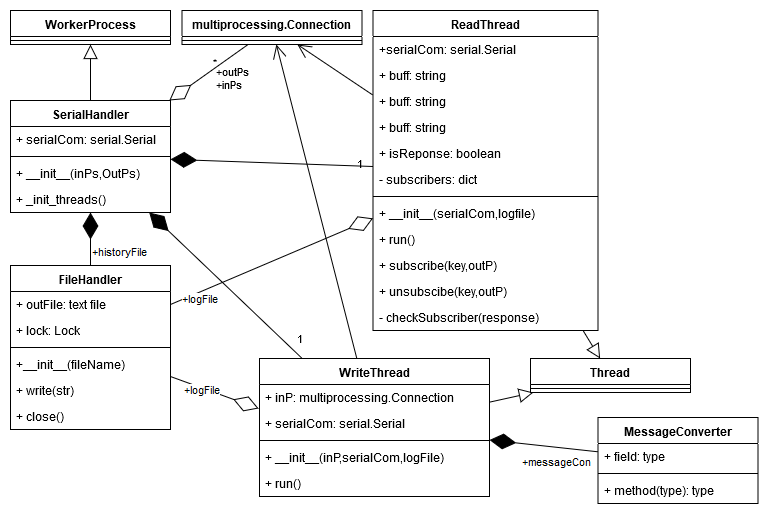

The diagram above was exported from draw.io. Its source (the exported page's mxGraphModel, read from the mxfile embedded in the PNG):
<mxGraphModel dx="1185" dy="650" grid="1" gridSize="10" guides="1" tooltips="1" connect="1" arrows="1" fold="1" page="1" pageScale="1" pageWidth="850" pageHeight="1100" math="0" shadow="0">
  <root>
    <mxCell id="EE4EWjLFY6xSKcne4vFu-0" />
    <mxCell id="EE4EWjLFY6xSKcne4vFu-1" parent="EE4EWjLFY6xSKcne4vFu-0" />
    <mxCell id="EE4EWjLFY6xSKcne4vFu-2" value="SerialHandler" style="swimlane;fontStyle=1;align=center;verticalAlign=top;childLayout=stackLayout;horizontal=1;startSize=26;horizontalStack=0;resizeParent=1;resizeParentMax=0;resizeLast=0;collapsible=1;marginBottom=0;" parent="EE4EWjLFY6xSKcne4vFu-1" vertex="1">
      <mxGeometry x="40" y="129" width="160" height="112" as="geometry" />
    </mxCell>
    <mxCell id="EE4EWjLFY6xSKcne4vFu-3" value="+ serialCom: serial.Serial" style="text;strokeColor=none;fillColor=none;align=left;verticalAlign=top;spacingLeft=4;spacingRight=4;overflow=hidden;rotatable=0;points=[[0,0.5],[1,0.5]];portConstraint=eastwest;" parent="EE4EWjLFY6xSKcne4vFu-2" vertex="1">
      <mxGeometry y="26" width="160" height="26" as="geometry" />
    </mxCell>
    <mxCell id="EE4EWjLFY6xSKcne4vFu-4" value="" style="line;strokeWidth=1;fillColor=none;align=left;verticalAlign=middle;spacingTop=-1;spacingLeft=3;spacingRight=3;rotatable=0;labelPosition=right;points=[];portConstraint=eastwest;" parent="EE4EWjLFY6xSKcne4vFu-2" vertex="1">
      <mxGeometry y="52" width="160" height="8" as="geometry" />
    </mxCell>
    <mxCell id="GmjlD_TD7iWjGqgvbTfd-0" value="+ __init__(inPs,OutPs)" style="text;strokeColor=none;fillColor=none;align=left;verticalAlign=top;spacingLeft=4;spacingRight=4;overflow=hidden;rotatable=0;points=[[0,0.5],[1,0.5]];portConstraint=eastwest;labelBackgroundColor=none;" parent="EE4EWjLFY6xSKcne4vFu-2" vertex="1">
      <mxGeometry y="60" width="160" height="26" as="geometry" />
    </mxCell>
    <mxCell id="EE4EWjLFY6xSKcne4vFu-5" value="+ _init_threads()" style="text;strokeColor=none;fillColor=none;align=left;verticalAlign=top;spacingLeft=4;spacingRight=4;overflow=hidden;rotatable=0;points=[[0,0.5],[1,0.5]];portConstraint=eastwest;" parent="EE4EWjLFY6xSKcne4vFu-2" vertex="1">
      <mxGeometry y="86" width="160" height="26" as="geometry" />
    </mxCell>
    <mxCell id="EE4EWjLFY6xSKcne4vFu-6" value="WorkerProcess" style="swimlane;fontStyle=1;align=center;verticalAlign=top;childLayout=stackLayout;horizontal=1;startSize=26;horizontalStack=0;resizeParent=1;resizeParentMax=0;resizeLast=0;collapsible=1;marginBottom=0;" parent="EE4EWjLFY6xSKcne4vFu-1" vertex="1">
      <mxGeometry x="40" y="39" width="160" height="34" as="geometry" />
    </mxCell>
    <mxCell id="EE4EWjLFY6xSKcne4vFu-8" value="" style="line;strokeWidth=1;fillColor=none;align=left;verticalAlign=middle;spacingTop=-1;spacingLeft=3;spacingRight=3;rotatable=0;labelPosition=right;points=[];portConstraint=eastwest;" parent="EE4EWjLFY6xSKcne4vFu-6" vertex="1">
      <mxGeometry y="26" width="160" height="8" as="geometry" />
    </mxCell>
    <mxCell id="EE4EWjLFY6xSKcne4vFu-10" value="" style="endArrow=block;endFill=0;endSize=12;html=1;exitX=0.5;exitY=0;exitDx=0;exitDy=0;entryX=0.5;entryY=1;entryDx=0;entryDy=0;" parent="EE4EWjLFY6xSKcne4vFu-1" source="EE4EWjLFY6xSKcne4vFu-2" target="EE4EWjLFY6xSKcne4vFu-6" edge="1">
      <mxGeometry width="160" relative="1" as="geometry">
        <mxPoint x="40" y="270" as="sourcePoint" />
        <mxPoint x="200" y="270" as="targetPoint" />
      </mxGeometry>
    </mxCell>
    <mxCell id="EE4EWjLFY6xSKcne4vFu-11" value="FileHandler" style="swimlane;fontStyle=1;align=center;verticalAlign=top;childLayout=stackLayout;horizontal=1;startSize=26;horizontalStack=0;resizeParent=1;resizeParentMax=0;resizeLast=0;collapsible=1;marginBottom=0;" parent="EE4EWjLFY6xSKcne4vFu-1" vertex="1">
      <mxGeometry x="40" y="294" width="160" height="164" as="geometry" />
    </mxCell>
    <mxCell id="EE4EWjLFY6xSKcne4vFu-12" value="+ outFile: text file" style="text;strokeColor=none;fillColor=none;align=left;verticalAlign=top;spacingLeft=4;spacingRight=4;overflow=hidden;rotatable=0;points=[[0,0.5],[1,0.5]];portConstraint=eastwest;" parent="EE4EWjLFY6xSKcne4vFu-11" vertex="1">
      <mxGeometry y="26" width="160" height="26" as="geometry" />
    </mxCell>
    <mxCell id="EE4EWjLFY6xSKcne4vFu-15" value="+ lock: Lock" style="text;strokeColor=none;fillColor=none;align=left;verticalAlign=top;spacingLeft=4;spacingRight=4;overflow=hidden;rotatable=0;points=[[0,0.5],[1,0.5]];portConstraint=eastwest;" parent="EE4EWjLFY6xSKcne4vFu-11" vertex="1">
      <mxGeometry y="52" width="160" height="26" as="geometry" />
    </mxCell>
    <mxCell id="EE4EWjLFY6xSKcne4vFu-13" value="" style="line;strokeWidth=1;fillColor=none;align=left;verticalAlign=middle;spacingTop=-1;spacingLeft=3;spacingRight=3;rotatable=0;labelPosition=right;points=[];portConstraint=eastwest;" parent="EE4EWjLFY6xSKcne4vFu-11" vertex="1">
      <mxGeometry y="78" width="160" height="8" as="geometry" />
    </mxCell>
    <mxCell id="GmjlD_TD7iWjGqgvbTfd-3" value="+__init__(fileName)" style="text;strokeColor=none;fillColor=none;align=left;verticalAlign=top;spacingLeft=4;spacingRight=4;overflow=hidden;rotatable=0;points=[[0,0.5],[1,0.5]];portConstraint=eastwest;labelBackgroundColor=none;" parent="EE4EWjLFY6xSKcne4vFu-11" vertex="1">
      <mxGeometry y="86" width="160" height="26" as="geometry" />
    </mxCell>
    <mxCell id="EE4EWjLFY6xSKcne4vFu-14" value="+ write(str)" style="text;strokeColor=none;fillColor=none;align=left;verticalAlign=top;spacingLeft=4;spacingRight=4;overflow=hidden;rotatable=0;points=[[0,0.5],[1,0.5]];portConstraint=eastwest;" parent="EE4EWjLFY6xSKcne4vFu-11" vertex="1">
      <mxGeometry y="112" width="160" height="26" as="geometry" />
    </mxCell>
    <mxCell id="EE4EWjLFY6xSKcne4vFu-16" value="+ close()" style="text;strokeColor=none;fillColor=none;align=left;verticalAlign=top;spacingLeft=4;spacingRight=4;overflow=hidden;rotatable=0;points=[[0,0.5],[1,0.5]];portConstraint=eastwest;" parent="EE4EWjLFY6xSKcne4vFu-11" vertex="1">
      <mxGeometry y="138" width="160" height="26" as="geometry" />
    </mxCell>
    <mxCell id="EE4EWjLFY6xSKcne4vFu-17" value="+historyFile" style="endArrow=none;endFill=0;endSize=24;html=1;exitX=0.5;exitY=1;exitDx=0;exitDy=0;labelPosition=right;verticalLabelPosition=bottom;align=left;verticalAlign=top;startArrow=diamondThin;startFill=1;startSize=24;" parent="EE4EWjLFY6xSKcne4vFu-1" source="EE4EWjLFY6xSKcne4vFu-2" target="EE4EWjLFY6xSKcne4vFu-11" edge="1">
      <mxGeometry x="0.0943" width="160" relative="1" as="geometry">
        <mxPoint x="40" y="440" as="sourcePoint" />
        <mxPoint x="200" y="440" as="targetPoint" />
        <mxPoint as="offset" />
      </mxGeometry>
    </mxCell>
    <mxCell id="EE4EWjLFY6xSKcne4vFu-18" value="ReadThread" style="swimlane;fontStyle=1;align=center;verticalAlign=top;childLayout=stackLayout;horizontal=1;startSize=26;horizontalStack=0;resizeParent=1;resizeParentMax=0;resizeLast=0;collapsible=1;marginBottom=0;" parent="EE4EWjLFY6xSKcne4vFu-1" vertex="1">
      <mxGeometry x="402.5" y="39" width="225" height="320" as="geometry" />
    </mxCell>
    <mxCell id="EE4EWjLFY6xSKcne4vFu-19" value="+serialCom: serial.Serial" style="text;strokeColor=none;fillColor=none;align=left;verticalAlign=top;spacingLeft=4;spacingRight=4;overflow=hidden;rotatable=0;points=[[0,0.5],[1,0.5]];portConstraint=eastwest;" parent="EE4EWjLFY6xSKcne4vFu-18" vertex="1">
      <mxGeometry y="26" width="225" height="26" as="geometry" />
    </mxCell>
    <mxCell id="EE4EWjLFY6xSKcne4vFu-47" value="+ buff: string" style="text;strokeColor=none;fillColor=none;align=left;verticalAlign=top;spacingLeft=4;spacingRight=4;overflow=hidden;rotatable=0;points=[[0,0.5],[1,0.5]];portConstraint=eastwest;" parent="EE4EWjLFY6xSKcne4vFu-18" vertex="1">
      <mxGeometry y="52" width="225" height="26" as="geometry" />
    </mxCell>
    <mxCell id="EE4EWjLFY6xSKcne4vFu-48" value="+ buff: string" style="text;strokeColor=none;fillColor=none;align=left;verticalAlign=top;spacingLeft=4;spacingRight=4;overflow=hidden;rotatable=0;points=[[0,0.5],[1,0.5]];portConstraint=eastwest;" parent="EE4EWjLFY6xSKcne4vFu-18" vertex="1">
      <mxGeometry y="78" width="225" height="26" as="geometry" />
    </mxCell>
    <mxCell id="EE4EWjLFY6xSKcne4vFu-40" value="+ buff: string" style="text;strokeColor=none;fillColor=none;align=left;verticalAlign=top;spacingLeft=4;spacingRight=4;overflow=hidden;rotatable=0;points=[[0,0.5],[1,0.5]];portConstraint=eastwest;" parent="EE4EWjLFY6xSKcne4vFu-18" vertex="1">
      <mxGeometry y="104" width="225" height="26" as="geometry" />
    </mxCell>
    <mxCell id="EE4EWjLFY6xSKcne4vFu-41" value="+ isReponse: boolean" style="text;strokeColor=none;fillColor=none;align=left;verticalAlign=top;spacingLeft=4;spacingRight=4;overflow=hidden;rotatable=0;points=[[0,0.5],[1,0.5]];portConstraint=eastwest;" parent="EE4EWjLFY6xSKcne4vFu-18" vertex="1">
      <mxGeometry y="130" width="225" height="26" as="geometry" />
    </mxCell>
    <mxCell id="EE4EWjLFY6xSKcne4vFu-42" value="- subscribers: dict" style="text;strokeColor=none;fillColor=none;align=left;verticalAlign=top;spacingLeft=4;spacingRight=4;overflow=hidden;rotatable=0;points=[[0,0.5],[1,0.5]];portConstraint=eastwest;" parent="EE4EWjLFY6xSKcne4vFu-18" vertex="1">
      <mxGeometry y="156" width="225" height="26" as="geometry" />
    </mxCell>
    <mxCell id="EE4EWjLFY6xSKcne4vFu-20" value="" style="line;strokeWidth=1;fillColor=none;align=left;verticalAlign=middle;spacingTop=-1;spacingLeft=3;spacingRight=3;rotatable=0;labelPosition=right;points=[];portConstraint=eastwest;" parent="EE4EWjLFY6xSKcne4vFu-18" vertex="1">
      <mxGeometry y="182" width="225" height="8" as="geometry" />
    </mxCell>
    <mxCell id="GmjlD_TD7iWjGqgvbTfd-1" value="+ __init__(serialCom,logfile)" style="text;strokeColor=none;fillColor=none;align=left;verticalAlign=top;spacingLeft=4;spacingRight=4;overflow=hidden;rotatable=0;points=[[0,0.5],[1,0.5]];portConstraint=eastwest;labelBackgroundColor=none;" parent="EE4EWjLFY6xSKcne4vFu-18" vertex="1">
      <mxGeometry y="190" width="225" height="26" as="geometry" />
    </mxCell>
    <mxCell id="EE4EWjLFY6xSKcne4vFu-21" value="+ run()" style="text;strokeColor=none;fillColor=none;align=left;verticalAlign=top;spacingLeft=4;spacingRight=4;overflow=hidden;rotatable=0;points=[[0,0.5],[1,0.5]];portConstraint=eastwest;" parent="EE4EWjLFY6xSKcne4vFu-18" vertex="1">
      <mxGeometry y="216" width="225" height="26" as="geometry" />
    </mxCell>
    <mxCell id="EE4EWjLFY6xSKcne4vFu-43" value="+ subscribe(key,outP)" style="text;strokeColor=none;fillColor=none;align=left;verticalAlign=top;spacingLeft=4;spacingRight=4;overflow=hidden;rotatable=0;points=[[0,0.5],[1,0.5]];portConstraint=eastwest;" parent="EE4EWjLFY6xSKcne4vFu-18" vertex="1">
      <mxGeometry y="242" width="225" height="26" as="geometry" />
    </mxCell>
    <mxCell id="EE4EWjLFY6xSKcne4vFu-44" value="+ unsubscibe(key,outP)" style="text;strokeColor=none;fillColor=none;align=left;verticalAlign=top;spacingLeft=4;spacingRight=4;overflow=hidden;rotatable=0;points=[[0,0.5],[1,0.5]];portConstraint=eastwest;" parent="EE4EWjLFY6xSKcne4vFu-18" vertex="1">
      <mxGeometry y="268" width="225" height="26" as="geometry" />
    </mxCell>
    <mxCell id="EE4EWjLFY6xSKcne4vFu-46" value="- checkSubscriber(response)" style="text;strokeColor=none;fillColor=none;align=left;verticalAlign=top;spacingLeft=4;spacingRight=4;overflow=hidden;rotatable=0;points=[[0,0.5],[1,0.5]];portConstraint=eastwest;" parent="EE4EWjLFY6xSKcne4vFu-18" vertex="1">
      <mxGeometry y="294" width="225" height="26" as="geometry" />
    </mxCell>
    <mxCell id="EE4EWjLFY6xSKcne4vFu-22" value="WriteThread" style="swimlane;fontStyle=1;align=center;verticalAlign=top;childLayout=stackLayout;horizontal=1;startSize=26;horizontalStack=0;resizeParent=1;resizeParentMax=0;resizeLast=0;collapsible=1;marginBottom=0;" parent="EE4EWjLFY6xSKcne4vFu-1" vertex="1">
      <mxGeometry x="289" y="387" width="230" height="138" as="geometry" />
    </mxCell>
    <mxCell id="EE4EWjLFY6xSKcne4vFu-23" value="+ inP: multiprocessing.Connection" style="text;strokeColor=none;fillColor=none;align=left;verticalAlign=top;spacingLeft=4;spacingRight=4;overflow=hidden;rotatable=0;points=[[0,0.5],[1,0.5]];portConstraint=eastwest;" parent="EE4EWjLFY6xSKcne4vFu-22" vertex="1">
      <mxGeometry y="26" width="230" height="26" as="geometry" />
    </mxCell>
    <mxCell id="EE4EWjLFY6xSKcne4vFu-37" value="+ serialCom: serial.Serial" style="text;strokeColor=none;fillColor=none;align=left;verticalAlign=top;spacingLeft=4;spacingRight=4;overflow=hidden;rotatable=0;points=[[0,0.5],[1,0.5]];portConstraint=eastwest;" parent="EE4EWjLFY6xSKcne4vFu-22" vertex="1">
      <mxGeometry y="52" width="230" height="26" as="geometry" />
    </mxCell>
    <mxCell id="EE4EWjLFY6xSKcne4vFu-24" value="" style="line;strokeWidth=1;fillColor=none;align=left;verticalAlign=middle;spacingTop=-1;spacingLeft=3;spacingRight=3;rotatable=0;labelPosition=right;points=[];portConstraint=eastwest;" parent="EE4EWjLFY6xSKcne4vFu-22" vertex="1">
      <mxGeometry y="78" width="230" height="8" as="geometry" />
    </mxCell>
    <mxCell id="GmjlD_TD7iWjGqgvbTfd-2" value="+ __init__(inP,serialCom,logFile)" style="text;strokeColor=none;fillColor=none;align=left;verticalAlign=top;spacingLeft=4;spacingRight=4;overflow=hidden;rotatable=0;points=[[0,0.5],[1,0.5]];portConstraint=eastwest;labelBackgroundColor=none;" parent="EE4EWjLFY6xSKcne4vFu-22" vertex="1">
      <mxGeometry y="86" width="230" height="26" as="geometry" />
    </mxCell>
    <mxCell id="EE4EWjLFY6xSKcne4vFu-25" value="+ run()" style="text;strokeColor=none;fillColor=none;align=left;verticalAlign=top;spacingLeft=4;spacingRight=4;overflow=hidden;rotatable=0;points=[[0,0.5],[1,0.5]];portConstraint=eastwest;" parent="EE4EWjLFY6xSKcne4vFu-22" vertex="1">
      <mxGeometry y="112" width="230" height="26" as="geometry" />
    </mxCell>
    <mxCell id="EE4EWjLFY6xSKcne4vFu-26" value="Thread" style="swimlane;fontStyle=1;align=center;verticalAlign=top;childLayout=stackLayout;horizontal=1;startSize=26;horizontalStack=0;resizeParent=1;resizeParentMax=0;resizeLast=0;collapsible=1;marginBottom=0;" parent="EE4EWjLFY6xSKcne4vFu-1" vertex="1">
      <mxGeometry x="560" y="387" width="160" height="34" as="geometry" />
    </mxCell>
    <mxCell id="EE4EWjLFY6xSKcne4vFu-28" value="" style="line;strokeWidth=1;fillColor=none;align=left;verticalAlign=middle;spacingTop=-1;spacingLeft=3;spacingRight=3;rotatable=0;labelPosition=right;points=[];portConstraint=eastwest;" parent="EE4EWjLFY6xSKcne4vFu-26" vertex="1">
      <mxGeometry y="26" width="160" height="8" as="geometry" />
    </mxCell>
    <mxCell id="EE4EWjLFY6xSKcne4vFu-31" value="+logFile" style="endArrow=none;endFill=0;endSize=24;html=1;exitX=-0.004;exitY=0.923;exitDx=0;exitDy=0;labelPosition=right;verticalLabelPosition=bottom;align=left;verticalAlign=top;exitPerimeter=0;startArrow=diamondThin;startFill=0;startSize=24;" parent="EE4EWjLFY6xSKcne4vFu-1" source="EE4EWjLFY6xSKcne4vFu-23" target="EE4EWjLFY6xSKcne4vFu-11" edge="1">
      <mxGeometry x="0.7173" y="-1" width="160" relative="1" as="geometry">
        <mxPoint x="40" y="440" as="sourcePoint" />
        <mxPoint x="240" y="370" as="targetPoint" />
        <mxPoint as="offset" />
      </mxGeometry>
    </mxCell>
    <mxCell id="EE4EWjLFY6xSKcne4vFu-32" value="MessageConverter" style="swimlane;fontStyle=1;align=center;verticalAlign=top;childLayout=stackLayout;horizontal=1;startSize=26;horizontalStack=0;resizeParent=1;resizeParentMax=0;resizeLast=0;collapsible=1;marginBottom=0;" parent="EE4EWjLFY6xSKcne4vFu-1" vertex="1">
      <mxGeometry x="627.5" y="446" width="160" height="86" as="geometry" />
    </mxCell>
    <mxCell id="EE4EWjLFY6xSKcne4vFu-33" value="+ field: type" style="text;strokeColor=none;fillColor=none;align=left;verticalAlign=top;spacingLeft=4;spacingRight=4;overflow=hidden;rotatable=0;points=[[0,0.5],[1,0.5]];portConstraint=eastwest;" parent="EE4EWjLFY6xSKcne4vFu-32" vertex="1">
      <mxGeometry y="26" width="160" height="26" as="geometry" />
    </mxCell>
    <mxCell id="EE4EWjLFY6xSKcne4vFu-34" value="" style="line;strokeWidth=1;fillColor=none;align=left;verticalAlign=middle;spacingTop=-1;spacingLeft=3;spacingRight=3;rotatable=0;labelPosition=right;points=[];portConstraint=eastwest;" parent="EE4EWjLFY6xSKcne4vFu-32" vertex="1">
      <mxGeometry y="52" width="160" height="8" as="geometry" />
    </mxCell>
    <mxCell id="EE4EWjLFY6xSKcne4vFu-35" value="+ method(type): type" style="text;strokeColor=none;fillColor=none;align=left;verticalAlign=top;spacingLeft=4;spacingRight=4;overflow=hidden;rotatable=0;points=[[0,0.5],[1,0.5]];portConstraint=eastwest;" parent="EE4EWjLFY6xSKcne4vFu-32" vertex="1">
      <mxGeometry y="60" width="160" height="26" as="geometry" />
    </mxCell>
    <mxCell id="EE4EWjLFY6xSKcne4vFu-36" value="&lt;div&gt;+messageCon&lt;/div&gt;" style="endArrow=none;endFill=0;endSize=24;html=1;labelPosition=right;verticalLabelPosition=bottom;align=left;verticalAlign=top;startArrow=diamondThin;startFill=1;startSize=24;" parent="EE4EWjLFY6xSKcne4vFu-1" source="EE4EWjLFY6xSKcne4vFu-22" target="EE4EWjLFY6xSKcne4vFu-32" edge="1">
      <mxGeometry x="-0.4119" y="-8" width="160" relative="1" as="geometry">
        <mxPoint x="144.5" y="440" as="sourcePoint" />
        <mxPoint x="304.5" y="440" as="targetPoint" />
        <mxPoint as="offset" />
      </mxGeometry>
    </mxCell>
    <mxCell id="EE4EWjLFY6xSKcne4vFu-38" value="&amp;nbsp;" style="text;html=1;resizable=0;points=[];autosize=1;align=left;verticalAlign=top;spacingTop=-4;" parent="EE4EWjLFY6xSKcne4vFu-1" vertex="1">
      <mxGeometry x="607.5" y="446" width="20" height="20" as="geometry" />
    </mxCell>
    <mxCell id="EE4EWjLFY6xSKcne4vFu-39" value="+logFile" style="endArrow=none;endFill=0;endSize=24;html=1;labelPosition=right;verticalLabelPosition=bottom;align=left;verticalAlign=top;entryX=1;entryY=0.5;entryDx=0;entryDy=0;startArrow=diamondThin;startFill=0;startSize=24;" parent="EE4EWjLFY6xSKcne4vFu-1" source="EE4EWjLFY6xSKcne4vFu-18" target="EE4EWjLFY6xSKcne4vFu-12" edge="1">
      <mxGeometry x="0.865" y="-11" width="160" relative="1" as="geometry">
        <mxPoint x="289.0799999999999" y="246.99800000000005" as="sourcePoint" />
        <mxPoint x="210" y="391" as="targetPoint" />
        <mxPoint as="offset" />
      </mxGeometry>
    </mxCell>
    <mxCell id="EE4EWjLFY6xSKcne4vFu-50" value="" style="endArrow=block;endFill=0;endSize=12;html=1;" parent="EE4EWjLFY6xSKcne4vFu-1" source="EE4EWjLFY6xSKcne4vFu-18" target="EE4EWjLFY6xSKcne4vFu-26" edge="1">
      <mxGeometry width="160" relative="1" as="geometry">
        <mxPoint x="144.5" y="620" as="sourcePoint" />
        <mxPoint x="680" y="110" as="targetPoint" />
      </mxGeometry>
    </mxCell>
    <mxCell id="EE4EWjLFY6xSKcne4vFu-52" value="" style="endArrow=block;endFill=0;endSize=12;html=1;" parent="EE4EWjLFY6xSKcne4vFu-1" source="EE4EWjLFY6xSKcne4vFu-22" target="EE4EWjLFY6xSKcne4vFu-26" edge="1">
      <mxGeometry width="160" relative="1" as="geometry">
        <mxPoint x="144.5" y="620" as="sourcePoint" />
        <mxPoint x="730" y="120" as="targetPoint" />
      </mxGeometry>
    </mxCell>
    <mxCell id="44TkCoNyxGpBFNin7Wse-0" value="multiprocessing.Connection" style="swimlane;fontStyle=1;align=center;verticalAlign=top;childLayout=stackLayout;horizontal=1;startSize=26;horizontalStack=0;resizeParent=1;resizeParentMax=0;resizeLast=0;collapsible=1;marginBottom=0;" parent="EE4EWjLFY6xSKcne4vFu-1" vertex="1">
      <mxGeometry x="211.5" y="39" width="180" height="34" as="geometry" />
    </mxCell>
    <mxCell id="44TkCoNyxGpBFNin7Wse-2" value="" style="line;strokeWidth=1;fillColor=none;align=left;verticalAlign=middle;spacingTop=-1;spacingLeft=3;spacingRight=3;rotatable=0;labelPosition=right;points=[];portConstraint=eastwest;" parent="44TkCoNyxGpBFNin7Wse-0" vertex="1">
      <mxGeometry y="26" width="180" height="8" as="geometry" />
    </mxCell>
    <mxCell id="44TkCoNyxGpBFNin7Wse-11" value="" style="endArrow=open;endFill=1;endSize=12;html=1;" parent="EE4EWjLFY6xSKcne4vFu-1" source="EE4EWjLFY6xSKcne4vFu-18" target="44TkCoNyxGpBFNin7Wse-0" edge="1">
      <mxGeometry width="160" relative="1" as="geometry">
        <mxPoint x="210" y="239" as="sourcePoint" />
        <mxPoint x="330" y="190" as="targetPoint" />
      </mxGeometry>
    </mxCell>
    <mxCell id="44TkCoNyxGpBFNin7Wse-12" value="" style="endArrow=open;endFill=1;endSize=12;html=1;" parent="EE4EWjLFY6xSKcne4vFu-1" source="EE4EWjLFY6xSKcne4vFu-22" target="44TkCoNyxGpBFNin7Wse-0" edge="1">
      <mxGeometry width="160" relative="1" as="geometry">
        <mxPoint x="40" y="620" as="sourcePoint" />
        <mxPoint x="200" y="620" as="targetPoint" />
      </mxGeometry>
    </mxCell>
    <mxCell id="hgID6UsaNZn51ljynAEU-2" value="&lt;div&gt;+&lt;span&gt;outPs&lt;/span&gt;&lt;/div&gt;&lt;div&gt;&lt;span&gt;+inPs&lt;/span&gt;&lt;br&gt;&lt;/div&gt;" style="endArrow=diamondThin;endFill=0;html=1;align=left;verticalAlign=top;labelBackgroundColor=none;endSize=24;startArrow=none;startFill=0;startSize=24;" parent="EE4EWjLFY6xSKcne4vFu-1" source="44TkCoNyxGpBFNin7Wse-0" target="EE4EWjLFY6xSKcne4vFu-2" edge="1">
      <mxGeometry x="-0.2195" y="-6" relative="1" as="geometry">
        <mxPoint x="166" y="563.012" as="sourcePoint" />
        <mxPoint x="165.96000000000004" y="490" as="targetPoint" />
        <mxPoint as="offset" />
      </mxGeometry>
    </mxCell>
    <mxCell id="hgID6UsaNZn51ljynAEU-3" value="&lt;div&gt;*&lt;br&gt;&lt;/div&gt;" style="resizable=0;html=1;align=left;verticalAlign=bottom;labelBackgroundColor=none;fontSize=10;" parent="hgID6UsaNZn51ljynAEU-2" connectable="0" vertex="1">
      <mxGeometry x="-1" relative="1" as="geometry">
        <mxPoint x="-37.5" y="27" as="offset" />
      </mxGeometry>
    </mxCell>
    <mxCell id="anQUGG-ho3H3yTK9DmSI-4" value="1" style="endArrow=diamondThin;endFill=1;endSize=24;html=1;labelBackgroundColor=none;" edge="1" parent="EE4EWjLFY6xSKcne4vFu-1" source="EE4EWjLFY6xSKcne4vFu-18" target="EE4EWjLFY6xSKcne4vFu-2">
      <mxGeometry x="-0.8767" width="160" relative="1" as="geometry">
        <mxPoint x="40" y="560" as="sourcePoint" />
        <mxPoint x="200" y="560" as="targetPoint" />
        <mxPoint as="offset" />
      </mxGeometry>
    </mxCell>
    <mxCell id="anQUGG-ho3H3yTK9DmSI-5" value="1" style="endArrow=diamondThin;endFill=1;endSize=24;html=1;labelBackgroundColor=none;" edge="1" parent="EE4EWjLFY6xSKcne4vFu-1" source="EE4EWjLFY6xSKcne4vFu-22" target="EE4EWjLFY6xSKcne4vFu-2">
      <mxGeometry x="-0.8775" y="-11" width="160" relative="1" as="geometry">
        <mxPoint x="40" y="560" as="sourcePoint" />
        <mxPoint x="200" y="560" as="targetPoint" />
        <mxPoint as="offset" />
      </mxGeometry>
    </mxCell>
  </root>
</mxGraphModel>